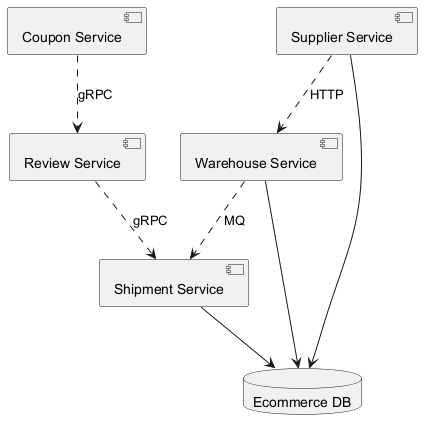

The diagram above was rendered by PlantUML. Its source (embedded in the PNG):
@startuml
skinparam backgroundColor #FFFFFF
skinparam classBackgroundColor #F3E5F5
skinparam classBorderColor #6A1B9A
component "Coupon Service" as C_CouponService
component "Supplier Service" as C_SupplierService
component "Shipment Service" as C_ShipmentService
component "Warehouse Service" as C_WarehouseService
component "Review Service" as C_ReviewService
database "Ecommerce DB" as DB_ecommerce
C_SupplierService --> DB_ecommerce
C_ShipmentService --> DB_ecommerce
C_WarehouseService --> DB_ecommerce
C_WarehouseService ..> C_ShipmentService : MQ
C_ReviewService ..> C_ShipmentService : gRPC
C_SupplierService ..> C_WarehouseService : HTTP
C_CouponService ..> C_ReviewService : gRPC
@enduml